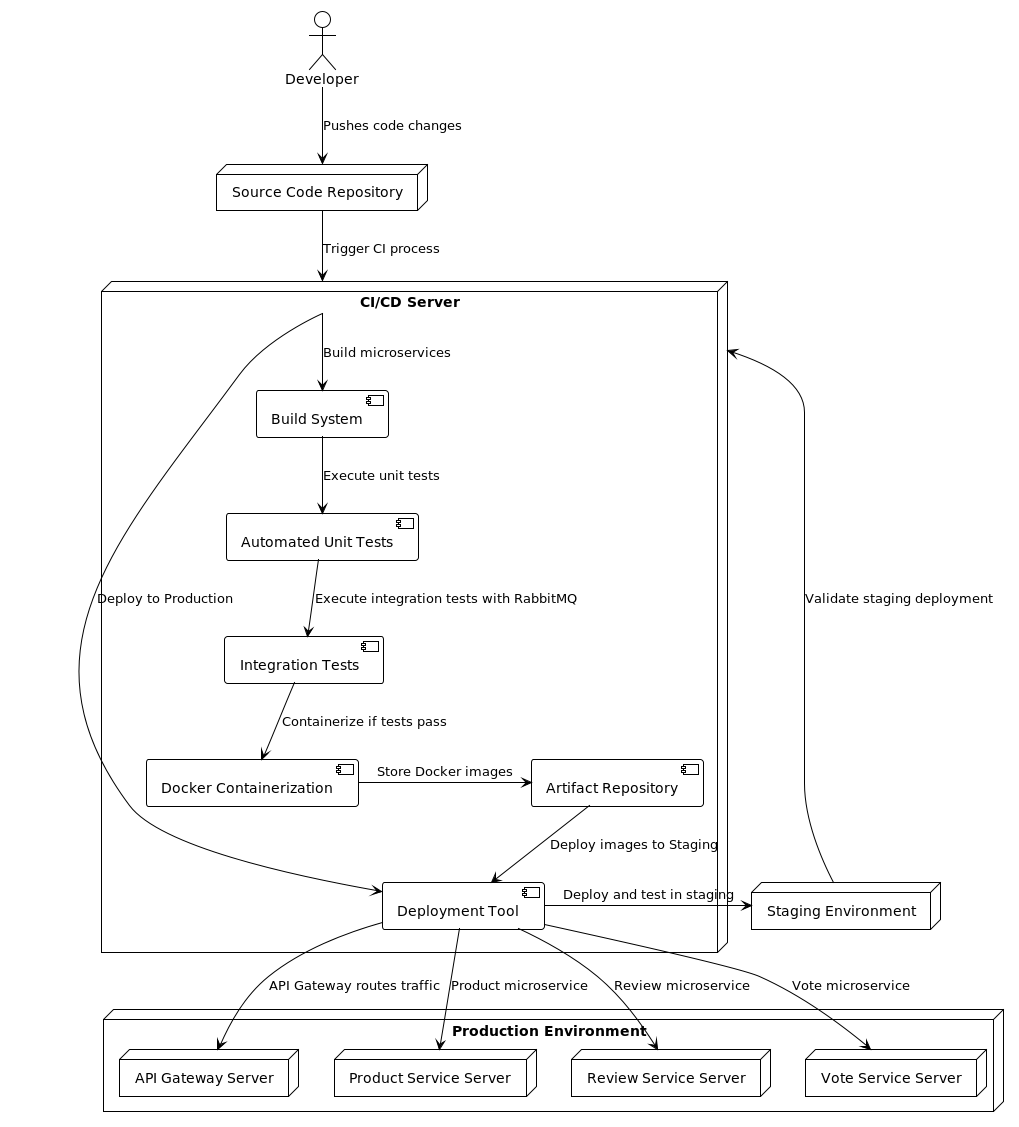

The diagram above was rendered by PlantUML. Its source (embedded in the PNG):
@startuml
!theme plain

actor Developer
node "Source Code Repository" as Repo
node "CI/CD Server" as CICD {
    component "Build System" as Build
    component "Automated Unit Tests" as UnitTests
    component "Integration Tests" as IntegrationTests
    component "Docker Containerization" as Dockerize
    component "Artifact Repository" as ArtifactRepo
    component "Deployment Tool" as Deploy
}
node "Staging Environment" as Staging
node "Production Environment" as Production {
    node "API Gateway Server" as Gateway
    node "Product Service Server" as ProductService
    node "Review Service Server" as ReviewService
    node "Vote Service Server" as VoteService
}

Developer -d-> Repo : Pushes code changes
Repo -d-> CICD : Trigger CI process

CICD -d-> Build : Build microservices
Build -d-> UnitTests : Execute unit tests
UnitTests -d-> IntegrationTests : Execute integration tests with RabbitMQ
IntegrationTests -d-> Dockerize : Containerize if tests pass

Dockerize -r-> ArtifactRepo : Store Docker images
ArtifactRepo -d-> Deploy : Deploy images to Staging

Deploy -r-> Staging : Deploy and test in staging
Staging -r-> CICD : Validate staging deployment

CICD -> Deploy : Deploy to Production

Deploy -r-> Gateway : API Gateway routes traffic
Deploy -r-> ProductService : Product microservice
Deploy -r-> ReviewService : Review microservice
Deploy --> VoteService : Vote microservice

@enduml